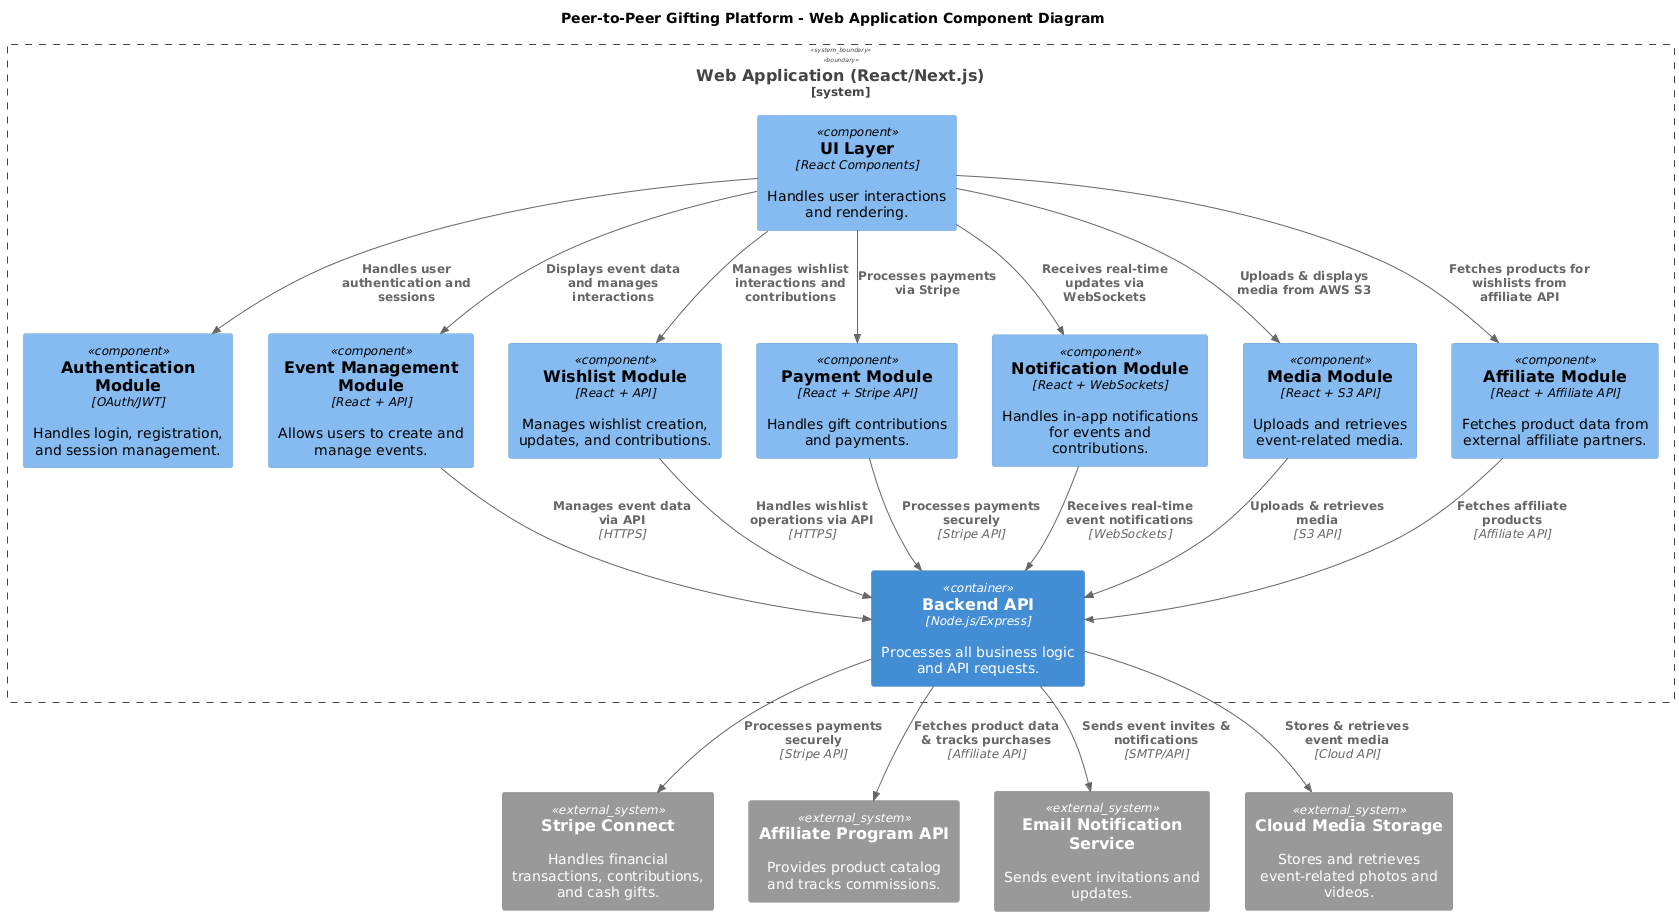

The diagram above was rendered by PlantUML. Its source (embedded in the PNG):
@startuml
!include https://raw.githubusercontent.com/plantuml-stdlib/C4-PlantUML/master/C4_Component.puml

title Peer-to-Peer Gifting Platform - Web Application Component Diagram

System_Boundary(webApp, "Web Application (React/Next.js)") {
    
    Component(uiLayer, "UI Layer", "React Components", "Handles user interactions and rendering.")
    Component(authModule, "Authentication Module", "OAuth/JWT", "Handles login, registration, and session management.")
    Component(eventModule, "Event Management Module", "React + API", "Allows users to create and manage events.")
    Component(wishlistModule, "Wishlist Module", "React + API", "Manages wishlist creation, updates, and contributions.")
    Component(paymentModule, "Payment Module", "React + Stripe API", "Handles gift contributions and payments.")
    Component(notificationModule, "Notification Module", "React + WebSockets", "Handles in-app notifications for events and contributions.")
    Component(mediaModule, "Media Module", "React + S3 API", "Uploads and retrieves event-related media.")
    Component(affiliateModule, "Affiliate Module", "React + Affiliate API", "Fetches product data from external affiliate partners.")

    Container(apiServer, "Backend API", "Node.js/Express", "Processes all business logic and API requests.")

}

System_Ext(paymentProcessor, "Stripe Connect", "Handles financial transactions, contributions, and cash gifts.")
System_Ext(affiliateAPI, "Affiliate Program API", "Provides product catalog and tracks commissions.")
System_Ext(emailService, "Email Notification Service", "Sends event invitations and updates.")
System_Ext(mediaStorage, "Cloud Media Storage", "Stores and retrieves event-related photos and videos.")

Rel(uiLayer, authModule, "Handles user authentication and sessions")
Rel(uiLayer, eventModule, "Displays event data and manages interactions")
Rel(uiLayer, wishlistModule, "Manages wishlist interactions and contributions")
Rel(uiLayer, paymentModule, "Processes payments via Stripe")
Rel(uiLayer, notificationModule, "Receives real-time updates via WebSockets")
Rel(uiLayer, mediaModule, "Uploads & displays media from AWS S3")
Rel(uiLayer, affiliateModule, "Fetches products for wishlists from affiliate API")

Rel(eventModule, apiServer, "Manages event data via API", "HTTPS")
Rel(wishlistModule, apiServer, "Handles wishlist operations via API", "HTTPS")
Rel(paymentModule, apiServer, "Processes payments securely", "Stripe API")
Rel(notificationModule, apiServer, "Receives real-time event notifications", "WebSockets")
Rel(mediaModule, apiServer, "Uploads & retrieves media", "S3 API")
Rel(affiliateModule, apiServer, "Fetches affiliate products", "Affiliate API")

Rel(apiServer, paymentProcessor, "Processes payments securely", "Stripe API")
Rel(apiServer, affiliateAPI, "Fetches product data & tracks purchases", "Affiliate API")
Rel(apiServer, emailService, "Sends event invites & notifications", "SMTP/API")
Rel(apiServer, mediaStorage, "Stores & retrieves event media", "Cloud API")
@enduml